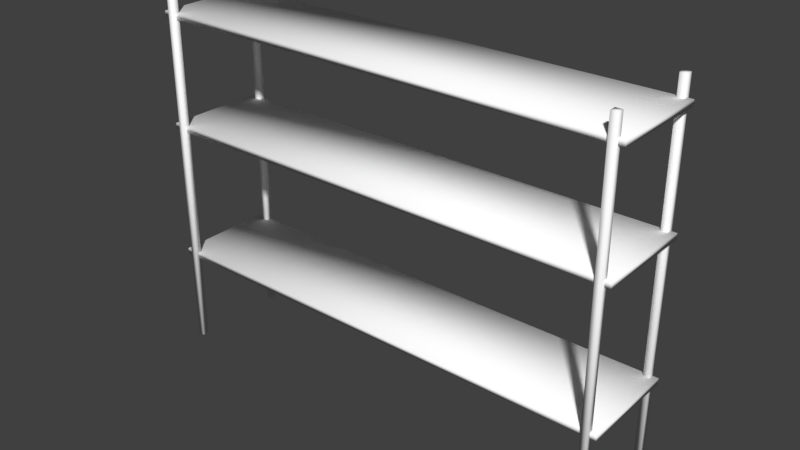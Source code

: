 # Source: mastershelf.blend  (saved by Blender 2.78.0; exported with 4.5.12 LTS)
import bpy
from mathutils import Matrix  # noqa: F401  (used for matrix-valued properties, if any)

bpy.ops.wm.read_factory_settings(use_empty=True)
scene = bpy.context.scene
scene.name = 'Scene'

# ---- collections
col_collection_1 = bpy.data.collections.new('Collection 1'); scene.collection.children.link(col_collection_1)

# ---- materials (node trees are filled in below, after node groups)
mat_shelf__shelf_jpg = bpy.data.materials.new('Shelf__shelf_jpg')
mat_shelf__shelf_jpg.alpha_threshold = 0.0
mat_shelf__shelf_jpg.use_transparent_shadow = False
mat_shelf__shelf_jpg.diffuse_color = (1.0, 1.0, 1.0, 1.0)
mat_shelf__shelf_jpg.roughness = 0.5

# ---- material node trees

# ---- world
world_world = bpy.data.worlds.new('World'); scene.world = world_world
world_world.color = (0.05088, 0.05088, 0.05088)
world_world.use_sun_shadow = False
world_world.sun_shadow_jitter_overblur = 0.0
world_world.cycles.sampling_method = 'MANUAL'

# ---- meshes
me_untitled = bpy.data.meshes.new('Untitled')
me_untitled.from_pydata([(-69.85, 12.52, 109.6), (-69.85, 12.52, 0.0), (-67.87, 12.52, 0.0), (-67.87, 12.52, 109.6), (-69.85, 14.5, 109.6), (-67.87, 14.5, 109.6), (-69.85, 14.5, 0.0), (-67.87, 14.5, 0.0), (-69.85, -17.38, 109.6), (-69.85, -17.38, 0.0), (-67.87, -17.38, 0.0), (-67.87, -17.38, 109.6), (-69.85, -15.4, 109.6), (-67.87, -15.4, 109.6), (-69.85, -15.4, 0.0), (-67.87, -15.4, 0.0), (67.94, 12.52, 109.6), (67.94, 12.52, 0.0), (69.92, 12.52, 0.0), (69.92, 12.52, 109.6), (67.94, 14.5, 109.6), (69.92, 14.5, 109.6), (67.94, 14.5, 0.0), (69.92, 14.5, 0.0), (67.94, -17.38, 109.6), (67.94, -17.38, 0.0), (69.92, -17.38, 0.0), (69.92, -17.38, 109.6), (67.94, -15.4, 109.6), (69.92, -15.4, 109.6), (67.94, -15.4, 0.0), (69.92, -15.4, 0.0), (-72.53, 13.79, 29.08), (-72.53, -16.39, 29.08), (71.68, -16.39, 29.08), (71.68, 13.79, 29.08), (71.68, -16.39, 27.35), (-72.53, -16.39, 27.35), (-72.53, 13.79, 27.35), (71.68, 13.79, 27.35), (70.59, -14.97, 27.35), (-71.44, -14.97, 27.35), (-71.44, 12.41, 27.35), (70.59, 12.41, 27.35), (-72.53, 13.79, 70.33), (-72.53, -16.39, 70.33), (71.68, -16.39, 70.33), (71.68, 13.79, 70.33), (71.68, -16.39, 68.59), (-72.53, -16.39, 68.59), (-72.53, 13.79, 68.59), (71.68, 13.79, 68.59), (70.59, -14.97, 68.59), (-71.44, -14.97, 68.59), (-71.44, 12.41, 68.59), (70.59, 12.41, 68.59), (-72.53, 13.79, 103.7), (-72.53, -16.39, 103.7), (71.68, -16.39, 103.7), (71.68, 13.79, 103.7), (71.68, -16.39, 102.0), (-72.53, -16.39, 102.0), (-72.53, 13.79, 102.0), (71.68, 13.79, 102.0), (70.59, -14.97, 102.0), (-71.44, -14.97, 102.0), (-71.44, 12.41, 102.0), (70.59, 12.41, 102.0)], [], [(0, 1, 2, 3), (4, 0, 3, 5), (6, 4, 5, 7), (1, 6, 7, 2), (3, 2, 7, 5), (1, 0, 4, 6), (8, 9, 10, 11), (12, 8, 11, 13), (14, 12, 13, 15), (9, 14, 15, 10), (11, 10, 15, 13), (12, 14, 9, 8), (16, 17, 18, 19), (20, 16, 19, 21), (22, 20, 21, 23), (17, 22, 23, 18), (19, 18, 23, 21), (20, 22, 17, 16), (24, 25, 26, 27), (28, 24, 27, 29), (30, 28, 29, 31), (25, 30, 31, 26), (27, 26, 31, 29), (28, 30, 25, 24), (32, 33, 34, 35), (36, 34, 33, 37), (37, 33, 32, 38), (39, 35, 34, 36), (38, 32, 35, 39), (40, 36, 37, 41), (41, 37, 38, 42), (39, 36, 40, 43), (42, 38, 39, 43), (44, 45, 46, 47), (48, 46, 45, 49), (49, 45, 44, 50), (51, 47, 46, 48), (50, 44, 47, 51), (52, 48, 49, 53), (53, 49, 50, 54), (51, 48, 52, 55), (54, 50, 51, 55), (54, 55, 52, 53), (56, 57, 58, 59), (60, 58, 57, 61), (61, 57, 56, 62), (63, 59, 58, 60), (62, 56, 59, 63), (64, 60, 61, 65), (65, 61, 62, 66), (63, 60, 64, 67), (66, 62, 63, 67), (66, 67, 64, 65), (42, 43, 40, 41)])
me_untitled.polygons.foreach_set('use_smooth', [True] * 54)
_uv = me_untitled.uv_layers.new(name='UVTex')
_uv.uv.foreach_set('vector', [0.0545, 0.3998, 0.9692, 0.3998, 0.9692, 0.4164, 0.0545, 0.4164, 0.0545, 0.3832, 0.0545, 0.3998, 0.0379, 0.3998, 0.0379, 0.3832, 0.9692, 0.3832, 0.0545, 0.3832, 0.0545, 0.3666, 0.9692, 0.3666, 0.9692, 0.3998, 0.9692, 0.3832, 0.9857, 0.3832, 0.9857, 0.3998, 0.0545, 0.4164, 0.9692, 0.4164, 0.9692, 0.433, 0.0545, 0.433, 0.9692, 0.3998, 0.0545, 0.3998, 0.0545, 0.3832, 0.9692, 0.3832, 0.0477, 0.2707, 0.9624, 0.2707, 0.9624, 0.2541, 0.0477, 0.2541, 0.0477, 0.2873, 0.0477, 0.2707, 0.0311, 0.2707, 0.0311, 0.2873, 0.9624, 0.2873, 0.0477, 0.2873, 0.0477, 0.3039, 0.9624, 0.3039, 0.9624, 0.2707, 0.9624, 0.2873, 0.979, 0.2873, 0.979, 0.2707, 0.0477, 0.3205, 0.9624, 0.3205, 0.9624, 0.3039, 0.0477, 0.3039, 0.0477, 0.2873, 0.9624, 0.2873, 0.9624, 0.2707, 0.0477, 0.2707, 0.9624, 0.1893, 0.0477, 0.1893, 0.0477, 0.1727, 0.9624, 0.1727, 0.979, 0.1562, 0.979, 0.1727, 0.9624, 0.1727, 0.9624, 0.1562, 0.0477, 0.1396, 0.9624, 0.1396, 0.9624, 0.1562, 0.0477, 0.1562, 0.0311, 0.1727, 0.0311, 0.1562, 0.0477, 0.1562, 0.0477, 0.1727, 0.9624, 0.1727, 0.0477, 0.1727, 0.0477, 0.1562, 0.9624, 0.1562, 0.9624, 0.2059, 0.0477, 0.2059, 0.0477, 0.1893, 0.9624, 0.1893, 0.9618, 0.0727, 0.0471, 0.0727, 0.0471, 0.0562, 0.9618, 0.0562, 0.9783, 0.0396, 0.9783, 0.0562, 0.9618, 0.0562, 0.9618, 0.0396, 0.0471, 0.023, 0.9618, 0.023, 0.9618, 0.0396, 0.0471, 0.0396, 0.0305, 0.0562, 0.0305, 0.0396, 0.0471, 0.0396, 0.0471, 0.0562, 0.9618, 0.0562, 0.0471, 0.0562, 0.0471, 0.0396, 0.9618, 0.0396, 0.9618, 0.0893, 0.0471, 0.0893, 0.0471, 0.0727, 0.9618, 0.0727, 0.9641, 0.5027, 0.9641, 0.6942, 0.0486, 0.6942, 0.0486, 0.5027, 0.0486, 0.7052, 0.0486, 0.6942, 0.9641, 0.6942, 0.964, 0.7052, 0.975, 0.6942, 0.9641, 0.6942, 0.9641, 0.5027, 0.975, 0.5027, 0.0376, 0.5027, 0.0486, 0.5027, 0.0486, 0.6942, 0.0376, 0.6942, 0.9641, 0.4918, 0.9641, 0.5027, 0.0486, 0.5027, 0.0486, 0.4918, 0.0555, 0.714, 0.0486, 0.7052, 0.964, 0.7052, 0.9571, 0.714, 0.9819, 0.6854, 0.975, 0.6942, 0.975, 0.5027, 0.9819, 0.5115, 0.0376, 0.5027, 0.0376, 0.6942, 0.0307, 0.6854, 0.0307, 0.5115, 0.9571, 0.483, 0.9641, 0.4918, 0.0486, 0.4918, 0.0555, 0.483, 0.9593, 0.7674, 0.9593, 0.9589, 0.0438, 0.9589, 0.0438, 0.7674, 0.0438, 0.9699, 0.0438, 0.9589, 0.9593, 0.9589, 0.9593, 0.9699, 0.9702, 0.9589, 0.9593, 0.9589, 0.9593, 0.7674, 0.9702, 0.7674, 0.0328, 0.7674, 0.0438, 0.7674, 0.0438, 0.9589, 0.0328, 0.9589, 0.9593, 0.7564, 0.9593, 0.7674, 0.0438, 0.7674, 0.0438, 0.7564, 0.0507, 0.9786, 0.0438, 0.9699, 0.9593, 0.9699, 0.9524, 0.9786, 0.9771, 0.9501, 0.9702, 0.9589, 0.9702, 0.7674, 0.9771, 0.7762, 0.0328, 0.7674, 0.0328, 0.9589, 0.0259, 0.9501, 0.0259, 0.7762, 0.9523, 0.7476, 0.9593, 0.7564, 0.0438, 0.7564, 0.0507, 0.7476, 0.9771, 0.7762, 0.0259, 0.7762, 0.0507, 0.9786, 0.9771, 0.9501, 0.9641, 0.5027, 0.9641, 0.6942, 0.0486, 0.6943, 0.0486, 0.5027, 0.0486, 0.7052, 0.0486, 0.6943, 0.9641, 0.6942, 0.9641, 0.7052, 0.975, 0.6942, 0.9641, 0.6942, 0.9641, 0.5027, 0.975, 0.5027, 0.0376, 0.5027, 0.0486, 0.5027, 0.0486, 0.6943, 0.0376, 0.6943, 0.9641, 0.4918, 0.9641, 0.5027, 0.0486, 0.5027, 0.0486, 0.4918, 0.0555, 0.714, 0.0486, 0.7052, 0.9641, 0.7052, 0.9572, 0.714, 0.9819, 0.6854, 0.975, 0.6942, 0.975, 0.5027, 0.9819, 0.5115, 0.0376, 0.5027, 0.0376, 0.6943, 0.0307, 0.6855, 0.0307, 0.5115, 0.9571, 0.483, 0.9641, 0.4918, 0.0486, 0.4918, 0.0555, 0.483, 0.9819, 0.5115, 0.0307, 0.5115, 0.0555, 0.714, 0.9819, 0.6854, 0.9571, 0.483, 0.0555, 0.483, 0.0307, 0.6854, 0.9571, 0.714])
me_untitled.materials.append(mat_shelf__shelf_jpg)
me_untitled.use_remesh_preserve_volume = False
me_untitled.use_remesh_preserve_attributes = False
me_untitled.use_mirror_vertex_groups = False
me_untitled.update()
me_untitled.normals_split_custom_set([tuple(v) for v in zip(*[iter([-0.5774, -0.5774, 0.5773, -0.5774, -0.5774, -0.5774, 0.5774, -0.5774, -0.5774, 0.5774, -0.5774, 0.5773, -0.5774, 0.5773, 0.5774, -0.5774, -0.5774, 0.5773, 0.5774, -0.5774, 0.5773, 0.5774, 0.5773, 0.5774, -0.5774, 0.5774, -0.5774, -0.5774, 0.5773, 0.5774, 0.5774, 0.5773, 0.5774, 0.5774, 0.5774, -0.5774, -0.5774, -0.5774, -0.5774, -0.5774, 0.5774, -0.5774, 0.5774, 0.5774, -0.5774, 0.5774, -0.5774, -0.5774, 0.5774, -0.5774, 0.5773, 0.5774, -0.5774, -0.5774, 0.5774, 0.5774, -0.5774, 0.5774, 0.5773, 0.5774, -0.5774, -0.5774, -0.5774, -0.5774, -0.5774, 0.5773, -0.5774, 0.5773, 0.5774, -0.5774, 0.5774, -0.5774, -0.5774, -0.5774, 0.5774, -0.5774, -0.5774, -0.5774, 0.5774, -0.5774, -0.5774, 0.5774, -0.5774, 0.5774, -0.5774, 0.5774, 0.5774, -0.5774, -0.5774, 0.5774, 0.5774, -0.5774, 0.5774, 0.5774, 0.5774, 0.5774, -0.5774, 0.5774, -0.5774, -0.5774, 0.5774, 0.5774, 0.5774, 0.5774, 0.5774, 0.5774, 0.5774, -0.5774, -0.5774, -0.5774, -0.5774, -0.5774, 0.5774, -0.5774, 0.5774, 0.5774, -0.5774, 0.5774, -0.5774, -0.5774, 0.5774, -0.5774, 0.5774, 0.5774, -0.5774, -0.5774, 0.5774, 0.5774, -0.5774, 0.5774, 0.5774, 0.5774, -0.5774, 0.5774, 0.5774, -0.5774, 0.5774, -0.5774, -0.5774, -0.5774, -0.5774, -0.5774, -0.5774, 0.5774, -0.5774, -0.5774, 0.5773, -0.5774, -0.5774, -0.5774, 0.5774, -0.5774, -0.5774, 0.5774, -0.5774, 0.5773, -0.5774, 0.5773, 0.5774, -0.5774, -0.5774, 0.5773, 0.5774, -0.5774, 0.5773, 0.5774, 0.5773, 0.5774, -0.5774, 0.5774, -0.5774, -0.5774, 0.5773, 0.5774, 0.5774, 0.5773, 0.5774, 0.5774, 0.5774, -0.5774, -0.5774, -0.5774, -0.5774, -0.5774, 0.5774, -0.5774, 0.5774, 0.5774, -0.5774, 0.5774, -0.5774, -0.5774, 0.5774, -0.5774, 0.5773, 0.5774, -0.5774, -0.5774, 0.5774, 0.5774, -0.5774, 0.5774, 0.5773, 0.5774, -0.5774, 0.5773, 0.5774, -0.5774, 0.5774, -0.5774, -0.5774, -0.5774, -0.5774, -0.5774, -0.5774, 0.5773, -0.5774, -0.5774, 0.5774, -0.5774, -0.5774, -0.5774, 0.5774, -0.5774, -0.5774, 0.5774, -0.5774, 0.5774, -0.5774, 0.5774, 0.5774, -0.5774, -0.5774, 0.5774, 0.5774, -0.5774, 0.5774, 0.5774, 0.5774, 0.5774, -0.5774, 0.5774, -0.5774, -0.5774, 0.5774, 0.5774, 0.5774, 0.5774, 0.5774, 0.5774, 0.5774, -0.5774, -0.5774, -0.5774, -0.5774, -0.5774, 0.5774, -0.5774, 0.5774, 0.5774, -0.5774, 0.5774, -0.5774, -0.5774, 0.5774, -0.5774, 0.5774, 0.5774, -0.5774, -0.5774, 0.5774, 0.5774, -0.5774, 0.5774, 0.5774, 0.5774, -0.5774, 0.5774, 0.5774, -0.5774, 0.5774, -0.5774, -0.5774, -0.5774, -0.5774, -0.5774, -0.5774, 0.5774, -0.5774, 0.5774, 0.5774, -0.5774, -0.5774, 0.5774, 0.5774, -0.5774, 0.5774, 0.5774, 0.5774, 0.5774, 0.4083, -0.4082, -0.8165, 0.5774, -0.5774, 0.5774, -0.5774, -0.5774, 0.5774, -0.4082, -0.4082, -0.8165, -0.4082, -0.4082, -0.8165, -0.5774, -0.5774, 0.5774, -0.5774, 0.5774, 0.5774, -0.4082, 0.4082, -0.8165, 0.4082, 0.4083, -0.8165, 0.5774, 0.5774, 0.5774, 0.5774, -0.5774, 0.5774, 0.4083, -0.4082, -0.8165, -0.4082, 0.4082, -0.8165, -0.5774, 0.5774, 0.5774, 0.5774, 0.5774, 0.5774, 0.4082, 0.4083, -0.8165, -7.647e-07, -4.359e-08, -1.0, 0.4083, -0.4082, -0.8165, -0.4082, -0.4082, -0.8165, 5.735e-07, -4.359e-08, -1.0, 5.735e-07, -4.359e-08, -1.0, -0.4082, -0.4082, -0.8165, -0.4082, 0.4082, -0.8165, 5.707e-07, -4.346e-08, -1.0, 0.4082, 0.4083, -0.8165, 0.4083, -0.4082, -0.8165, -7.647e-07, -4.359e-08, -1.0, -7.609e-07, -4.346e-08, -1.0, 5.707e-07, -4.346e-08, -1.0, -0.4082, 0.4082, -0.8165, 0.4082, 0.4083, -0.8165, -7.609e-07, -4.346e-08, -1.0, -0.5774, 0.5774, 0.5774, -0.5774, -0.5773, 0.5774, 0.5774, -0.5773, 0.5774, 0.5774, 0.5774, 0.5774, 0.4083, -0.4082, -0.8165, 0.5774, -0.5773, 0.5774, -0.5774, -0.5773, 0.5774, -0.4082, -0.4082, -0.8165, -0.4082, -0.4082, -0.8165, -0.5774, -0.5773, 0.5774, -0.5774, 0.5774, 0.5774, -0.4082, 0.4082, -0.8165, 0.4083, 0.4082, -0.8165, 0.5774, 0.5774, 0.5774, 0.5774, -0.5773, 0.5774, 0.4083, -0.4082, -0.8165, -0.4082, 0.4082, -0.8165, -0.5774, 0.5774, 0.5774, 0.5774, 0.5774, 0.5774, 0.4083, 0.4082, -0.8165, 0.0, -1.22e-07, -1.0, 0.4083, -0.4082, -0.8165, -0.4082, -0.4082, -0.8165, 0.0, -1.22e-07, -1.0, 0.0, -1.22e-07, -1.0, -0.4082, -0.4082, -0.8165, -0.4082, 0.4082, -0.8165, 0.0, 1.854e-06, -1.0, 0.4083, 0.4082, -0.8165, 0.4083, -0.4082, -0.8165, 0.0, -1.22e-07, -1.0, 0.0, 1.854e-06, -1.0, 0.0, 1.854e-06, -1.0, -0.4082, 0.4082, -0.8165, 0.4083, 0.4082, -0.8165, 0.0, 1.854e-06, -1.0, 0.0, 1.854e-06, -1.0, 0.0, 1.854e-06, -1.0, 0.0, -1.22e-07, -1.0, 0.0, -1.22e-07, -1.0, -0.5774, 0.5774, 0.5774, -0.5774, -0.5774, 0.5773, 0.5774, -0.5774, 0.5773, 0.5774, 0.5774, 0.5774, 0.4083, -0.4082, -0.8165, 0.5774, -0.5774, 0.5773, -0.5774, -0.5774, 0.5773, -0.4082, -0.4082, -0.8165, -0.4082, -0.4082, -0.8165, -0.5774, -0.5774, 0.5773, -0.5774, 0.5774, 0.5774, -0.4082, 0.4082, -0.8165, 0.4082, 0.4083, -0.8165, 0.5774, 0.5774, 0.5774, 0.5774, -0.5774, 0.5773, 0.4083, -0.4082, -0.8165, -0.4082, 0.4082, -0.8165, -0.5774, 0.5774, 0.5774, 0.5774, 0.5774, 0.5774, 0.4082, 0.4083, -0.8165, -3.059e-06, -1.22e-07, -1.0, 0.4083, -0.4082, -0.8165, -0.4082, -0.4082, -0.8165, 2.868e-06, -1.22e-07, -1.0, 2.868e-06, -1.22e-07, -1.0, -0.4082, -0.4082, -0.8165, -0.4082, 0.4082, -0.8165, 2.853e-06, 1.854e-06, -1.0, 0.4082, 0.4083, -0.8165, 0.4083, -0.4082, -0.8165, -3.059e-06, -1.22e-07, -1.0, -3.044e-06, 1.854e-06, -1.0, 2.853e-06, 1.854e-06, -1.0, -0.4082, 0.4082, -0.8165, 0.4082, 0.4083, -0.8165, -3.044e-06, 1.854e-06, -1.0, 2.853e-06, 1.854e-06, -1.0, -3.044e-06, 1.854e-06, -1.0, -3.059e-06, -1.22e-07, -1.0, 2.868e-06, -1.22e-07, -1.0, 5.707e-07, -4.346e-08, -1.0, -7.609e-07, -4.346e-08, -1.0, -7.647e-07, -4.359e-08, -1.0, 5.735e-07, -4.359e-08, -1.0])] * 3)])

# ---- objects
ob_blend_root = bpy.data.objects.new('blend_root', None)
ob_shelf = bpy.data.objects.new('Shelf', me_untitled)

# ---- transforms, parenting, visibility, modifiers, constraints
ob_blend_root.location = (0.0, 0.0, 0.0)
ob_blend_root.rotation_euler = (1.571, -0.0, 0.0)
ob_blend_root.empty_image_offset = (0.0, 0.0)
ob_blend_root.color = (0.8, 0.8, 0.8, 1.0)
ob_blend_root.lineart.crease_threshold = 0.0
ob_shelf.parent = ob_blend_root
ob_shelf.location = (194.2, 0.0, 0.0)
ob_shelf.rotation_euler = (-1.571, 0.0, 0.0)
ob_shelf.color = (0.8, 0.8, 0.8, 1.0)
ob_shelf.lineart.crease_threshold = 0.0

# ---- collection membership
col_collection_1.objects.link(ob_blend_root)
col_collection_1.objects.link(ob_shelf)

# ---- scene / render settings (as saved in the file)
scene.frame_start = 1; scene.frame_end = 250; scene.frame_set(1)
scene.render.engine = 'BLENDER_EEVEE_NEXT'
scene.render.resolution_percentage = 50
scene.render.fps = 25
scene.render.dither_intensity = 0.0
scene.cycles.use_denoising = False
scene.cycles.samples = 128
scene.cycles.sampling_pattern = 'TABULATED_SOBOL'
scene.cycles.light_sampling_threshold = 0.0
scene.cycles.use_adaptive_sampling = False
scene.cycles.use_light_tree = False
scene.cycles.blur_glossy = 0.0
scene.cycles.sample_clamp_indirect = 0.0
scene.view_settings.view_transform = 'Standard'
bpy.context.view_layer.update()

# ---- added for rendering (the .blend has no active camera and no usable light): camera, sun
cam_auto = bpy.data.cameras.new('AutoCamera')
cam_auto.lens = 50.0
cam_auto.sensor_width = 36.0
cam_auto.clip_end = 2986.68
ob_auto_camera = bpy.data.objects.new('AutoCamera', cam_auto)
scene.collection.objects.link(ob_auto_camera)
ob_auto_camera.location = (363.962, -205.658, 190.957)
ob_auto_camera.rotation_euler = (1.09748, -7.21219e-08, 0.694738)
scene.camera = ob_auto_camera
light_auto_sun = bpy.data.lights.new('AutoSun', 'SUN')
light_auto_sun.energy = 3.0
light_auto_sun.angle = 0.0523599
ob_auto_sun = bpy.data.objects.new('AutoSun', light_auto_sun)
scene.collection.objects.link(ob_auto_sun)
ob_auto_sun.rotation_euler = (0.872665, 0.174533, 0.523599)
bpy.context.view_layer.update()
